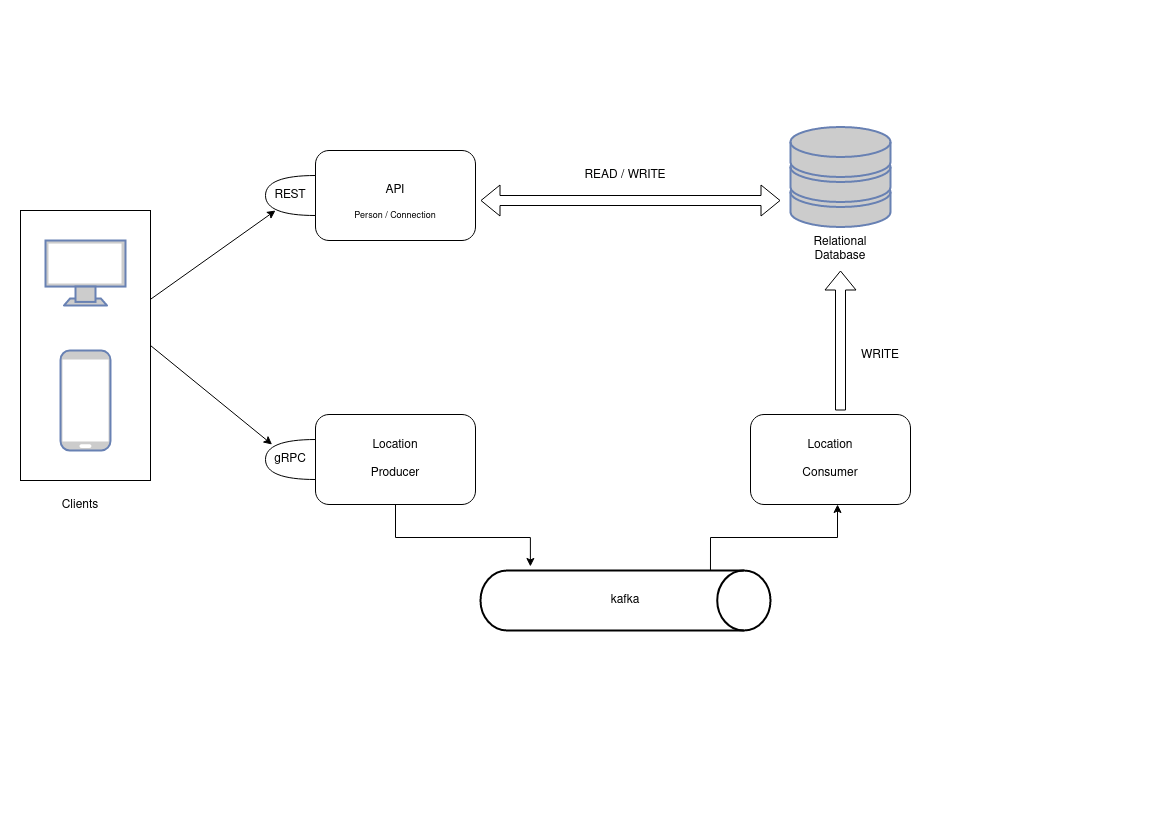

The diagram above was exported from draw.io. Its source (the exported page's mxGraphModel, read from the mxfile embedded in the PNG):
<mxGraphModel dx="1422" dy="820" grid="1" gridSize="10" guides="1" tooltips="1" connect="1" arrows="1" fold="1" page="1" pageScale="1" pageWidth="1169" pageHeight="827" math="0" shadow="0">
  <root>
    <mxCell id="0" />
    <mxCell id="1" parent="0" />
    <mxCell id="X-F_hv7dpGEz3_VUT6vO-11" value="" style="group" parent="1" vertex="1" connectable="0">
      <mxGeometry x="260" y="414" width="215" height="90" as="geometry" />
    </mxCell>
    <mxCell id="X-F_hv7dpGEz3_VUT6vO-1" value="" style="rounded=1;whiteSpace=wrap;html=1;" parent="X-F_hv7dpGEz3_VUT6vO-11" vertex="1">
      <mxGeometry x="55" width="160" height="90" as="geometry" />
    </mxCell>
    <mxCell id="X-F_hv7dpGEz3_VUT6vO-2" value="" style="shape=or;whiteSpace=wrap;html=1;rotation=-180;" parent="X-F_hv7dpGEz3_VUT6vO-11" vertex="1">
      <mxGeometry x="5" y="25" width="50" height="40" as="geometry" />
    </mxCell>
    <mxCell id="X-F_hv7dpGEz3_VUT6vO-3" value="gRPC" style="text;html=1;strokeColor=none;fillColor=none;align=center;verticalAlign=middle;whiteSpace=wrap;rounded=0;" parent="X-F_hv7dpGEz3_VUT6vO-11" vertex="1">
      <mxGeometry y="30" width="60" height="30" as="geometry" />
    </mxCell>
    <mxCell id="X-F_hv7dpGEz3_VUT6vO-8" value="&lt;div&gt;Location &lt;br&gt;&lt;/div&gt;&lt;div&gt;&lt;br&gt;&lt;/div&gt;&lt;div&gt;Producer&lt;br&gt;&lt;/div&gt;" style="text;html=1;strokeColor=none;fillColor=none;align=center;verticalAlign=middle;whiteSpace=wrap;rounded=0;" parent="X-F_hv7dpGEz3_VUT6vO-11" vertex="1">
      <mxGeometry x="105" y="30" width="60" height="30" as="geometry" />
    </mxCell>
    <mxCell id="X-F_hv7dpGEz3_VUT6vO-12" value="" style="group" parent="1" vertex="1" connectable="0">
      <mxGeometry x="480" y="570" width="290" height="60" as="geometry" />
    </mxCell>
    <mxCell id="X-F_hv7dpGEz3_VUT6vO-6" value="" style="strokeWidth=2;html=1;shape=mxgraph.flowchart.direct_data;whiteSpace=wrap;" parent="X-F_hv7dpGEz3_VUT6vO-12" vertex="1">
      <mxGeometry width="290" height="60" as="geometry" />
    </mxCell>
    <mxCell id="X-F_hv7dpGEz3_VUT6vO-7" value="kafka" style="text;html=1;strokeColor=none;fillColor=none;align=center;verticalAlign=middle;whiteSpace=wrap;rounded=0;" parent="X-F_hv7dpGEz3_VUT6vO-12" vertex="1">
      <mxGeometry x="115" y="15" width="60" height="30" as="geometry" />
    </mxCell>
    <mxCell id="X-F_hv7dpGEz3_VUT6vO-14" style="edgeStyle=orthogonalEdgeStyle;rounded=0;orthogonalLoop=1;jettySize=auto;html=1;exitX=0.5;exitY=1;exitDx=0;exitDy=0;entryX=0.172;entryY=-0.067;entryDx=0;entryDy=0;entryPerimeter=0;" parent="1" source="X-F_hv7dpGEz3_VUT6vO-1" target="X-F_hv7dpGEz3_VUT6vO-6" edge="1">
      <mxGeometry relative="1" as="geometry" />
    </mxCell>
    <mxCell id="X-F_hv7dpGEz3_VUT6vO-27" value="" style="group" parent="1" vertex="1" connectable="0">
      <mxGeometry x="260" y="150" width="215" height="90" as="geometry" />
    </mxCell>
    <mxCell id="X-F_hv7dpGEz3_VUT6vO-28" value="" style="rounded=1;whiteSpace=wrap;html=1;" parent="X-F_hv7dpGEz3_VUT6vO-27" vertex="1">
      <mxGeometry x="55" width="160" height="90" as="geometry" />
    </mxCell>
    <mxCell id="X-F_hv7dpGEz3_VUT6vO-29" value="" style="shape=or;whiteSpace=wrap;html=1;rotation=-180;" parent="X-F_hv7dpGEz3_VUT6vO-27" vertex="1">
      <mxGeometry x="5" y="25" width="50" height="40" as="geometry" />
    </mxCell>
    <mxCell id="X-F_hv7dpGEz3_VUT6vO-30" value="REST" style="text;html=1;strokeColor=none;fillColor=none;align=center;verticalAlign=middle;whiteSpace=wrap;rounded=0;" parent="X-F_hv7dpGEz3_VUT6vO-27" vertex="1">
      <mxGeometry y="30" width="60" height="30" as="geometry" />
    </mxCell>
    <mxCell id="X-F_hv7dpGEz3_VUT6vO-32" value="&lt;div&gt;API&lt;/div&gt;" style="text;html=1;strokeColor=none;fillColor=none;align=center;verticalAlign=middle;whiteSpace=wrap;rounded=0;" parent="X-F_hv7dpGEz3_VUT6vO-27" vertex="1">
      <mxGeometry x="105" y="25" width="60" height="30" as="geometry" />
    </mxCell>
    <mxCell id="X-F_hv7dpGEz3_VUT6vO-54" value="Person / Connection" style="text;html=1;strokeColor=none;fillColor=none;align=center;verticalAlign=middle;whiteSpace=wrap;rounded=0;fontSize=9;" parent="X-F_hv7dpGEz3_VUT6vO-27" vertex="1">
      <mxGeometry x="75" y="50" width="120" height="30" as="geometry" />
    </mxCell>
    <mxCell id="X-F_hv7dpGEz3_VUT6vO-33" value="" style="fontColor=#0066CC;verticalAlign=top;verticalLabelPosition=bottom;labelPosition=center;align=center;html=1;outlineConnect=0;fillColor=#CCCCCC;strokeColor=#6881B3;gradientColor=none;gradientDirection=north;strokeWidth=2;shape=mxgraph.networks.mobile;" parent="1" vertex="1">
      <mxGeometry x="60" y="350" width="50" height="100" as="geometry" />
    </mxCell>
    <mxCell id="X-F_hv7dpGEz3_VUT6vO-34" value="" style="fontColor=#0066CC;verticalAlign=top;verticalLabelPosition=bottom;labelPosition=center;align=center;html=1;outlineConnect=0;fillColor=#CCCCCC;strokeColor=#6881B3;gradientColor=none;gradientDirection=north;strokeWidth=2;shape=mxgraph.networks.monitor;" parent="1" vertex="1">
      <mxGeometry x="45" y="240" width="80" height="65" as="geometry" />
    </mxCell>
    <mxCell id="X-F_hv7dpGEz3_VUT6vO-36" value="" style="rounded=0;whiteSpace=wrap;html=1;fillColor=none;" parent="1" vertex="1">
      <mxGeometry x="20" y="210" width="130" height="270" as="geometry" />
    </mxCell>
    <mxCell id="X-F_hv7dpGEz3_VUT6vO-37" value="&lt;div&gt;Clients&lt;/div&gt;" style="text;html=1;strokeColor=none;fillColor=none;align=center;verticalAlign=middle;whiteSpace=wrap;rounded=0;" parent="1" vertex="1">
      <mxGeometry x="50" y="490" width="60" height="30" as="geometry" />
    </mxCell>
    <mxCell id="X-F_hv7dpGEz3_VUT6vO-38" value="" style="endArrow=classic;html=1;rounded=0;entryX=0.25;entryY=1;entryDx=0;entryDy=0;" parent="1" source="X-F_hv7dpGEz3_VUT6vO-36" target="X-F_hv7dpGEz3_VUT6vO-30" edge="1">
      <mxGeometry width="50" height="50" relative="1" as="geometry">
        <mxPoint x="590" y="450" as="sourcePoint" />
        <mxPoint x="640" y="400" as="targetPoint" />
      </mxGeometry>
    </mxCell>
    <mxCell id="X-F_hv7dpGEz3_VUT6vO-39" value="" style="endArrow=classic;html=1;rounded=0;exitX=1;exitY=0.5;exitDx=0;exitDy=0;" parent="1" source="X-F_hv7dpGEz3_VUT6vO-36" target="X-F_hv7dpGEz3_VUT6vO-3" edge="1">
      <mxGeometry width="50" height="50" relative="1" as="geometry">
        <mxPoint x="590" y="450" as="sourcePoint" />
        <mxPoint x="270" y="470" as="targetPoint" />
      </mxGeometry>
    </mxCell>
    <mxCell id="X-F_hv7dpGEz3_VUT6vO-43" value="" style="group" parent="1" vertex="1" connectable="0">
      <mxGeometry x="790" y="126.5" width="100" height="137" as="geometry" />
    </mxCell>
    <mxCell id="X-F_hv7dpGEz3_VUT6vO-41" value="" style="fontColor=#0066CC;verticalAlign=top;verticalLabelPosition=bottom;labelPosition=center;align=center;html=1;outlineConnect=0;fillColor=#CCCCCC;strokeColor=#6881B3;gradientColor=none;gradientDirection=north;strokeWidth=2;shape=mxgraph.networks.storage;" parent="X-F_hv7dpGEz3_VUT6vO-43" vertex="1">
      <mxGeometry width="100" height="100" as="geometry" />
    </mxCell>
    <mxCell id="X-F_hv7dpGEz3_VUT6vO-42" value="&lt;div&gt;Relational&lt;/div&gt;&lt;div&gt;Database&lt;br&gt;&lt;/div&gt;" style="text;html=1;strokeColor=none;fillColor=none;align=center;verticalAlign=middle;whiteSpace=wrap;rounded=0;" parent="X-F_hv7dpGEz3_VUT6vO-43" vertex="1">
      <mxGeometry x="20" y="107" width="60" height="30" as="geometry" />
    </mxCell>
    <mxCell id="X-F_hv7dpGEz3_VUT6vO-44" value="" style="group" parent="1" vertex="1" connectable="0">
      <mxGeometry x="695" y="414" width="215" height="90" as="geometry" />
    </mxCell>
    <mxCell id="X-F_hv7dpGEz3_VUT6vO-45" value="" style="rounded=1;whiteSpace=wrap;html=1;" parent="X-F_hv7dpGEz3_VUT6vO-44" vertex="1">
      <mxGeometry x="55" width="160" height="90" as="geometry" />
    </mxCell>
    <mxCell id="X-F_hv7dpGEz3_VUT6vO-48" value="&lt;div&gt;Location &lt;br&gt;&lt;/div&gt;&lt;div&gt;&lt;br&gt;&lt;/div&gt;&lt;div&gt;Consumer&lt;br&gt;&lt;/div&gt;" style="text;html=1;strokeColor=none;fillColor=none;align=center;verticalAlign=middle;whiteSpace=wrap;rounded=0;" parent="X-F_hv7dpGEz3_VUT6vO-44" vertex="1">
      <mxGeometry x="105" y="30" width="60" height="30" as="geometry" />
    </mxCell>
    <mxCell id="X-F_hv7dpGEz3_VUT6vO-51" value="" style="shape=flexArrow;endArrow=classic;html=1;rounded=0;" parent="1" edge="1">
      <mxGeometry width="50" height="50" relative="1" as="geometry">
        <mxPoint x="840" y="410" as="sourcePoint" />
        <mxPoint x="840" y="270" as="targetPoint" />
      </mxGeometry>
    </mxCell>
    <mxCell id="X-F_hv7dpGEz3_VUT6vO-52" value="WRITE" style="text;html=1;strokeColor=none;fillColor=none;align=center;verticalAlign=middle;whiteSpace=wrap;rounded=0;" parent="1" vertex="1">
      <mxGeometry x="850" y="340" width="60" height="30" as="geometry" />
    </mxCell>
    <mxCell id="X-F_hv7dpGEz3_VUT6vO-53" style="edgeStyle=orthogonalEdgeStyle;rounded=0;orthogonalLoop=1;jettySize=auto;html=1;exitX=0.793;exitY=0;exitDx=0;exitDy=0;exitPerimeter=0;entryX=0.544;entryY=1;entryDx=0;entryDy=0;entryPerimeter=0;" parent="1" source="X-F_hv7dpGEz3_VUT6vO-6" target="X-F_hv7dpGEz3_VUT6vO-45" edge="1">
      <mxGeometry relative="1" as="geometry">
        <mxPoint x="800" y="590" as="sourcePoint" />
        <mxPoint x="1030" y="656" as="targetPoint" />
      </mxGeometry>
    </mxCell>
    <mxCell id="X-F_hv7dpGEz3_VUT6vO-56" value="" style="shape=flexArrow;endArrow=classic;startArrow=classic;html=1;rounded=0;fontSize=9;" parent="1" edge="1">
      <mxGeometry width="100" height="100" relative="1" as="geometry">
        <mxPoint x="480" y="200" as="sourcePoint" />
        <mxPoint x="780" y="200" as="targetPoint" />
      </mxGeometry>
    </mxCell>
    <mxCell id="X-F_hv7dpGEz3_VUT6vO-57" value="READ / WRITE" style="text;html=1;strokeColor=none;fillColor=none;align=center;verticalAlign=middle;whiteSpace=wrap;rounded=0;fontSize=12;" parent="1" vertex="1">
      <mxGeometry x="575" y="160" width="100" height="30" as="geometry" />
    </mxCell>
  </root>
</mxGraphModel>